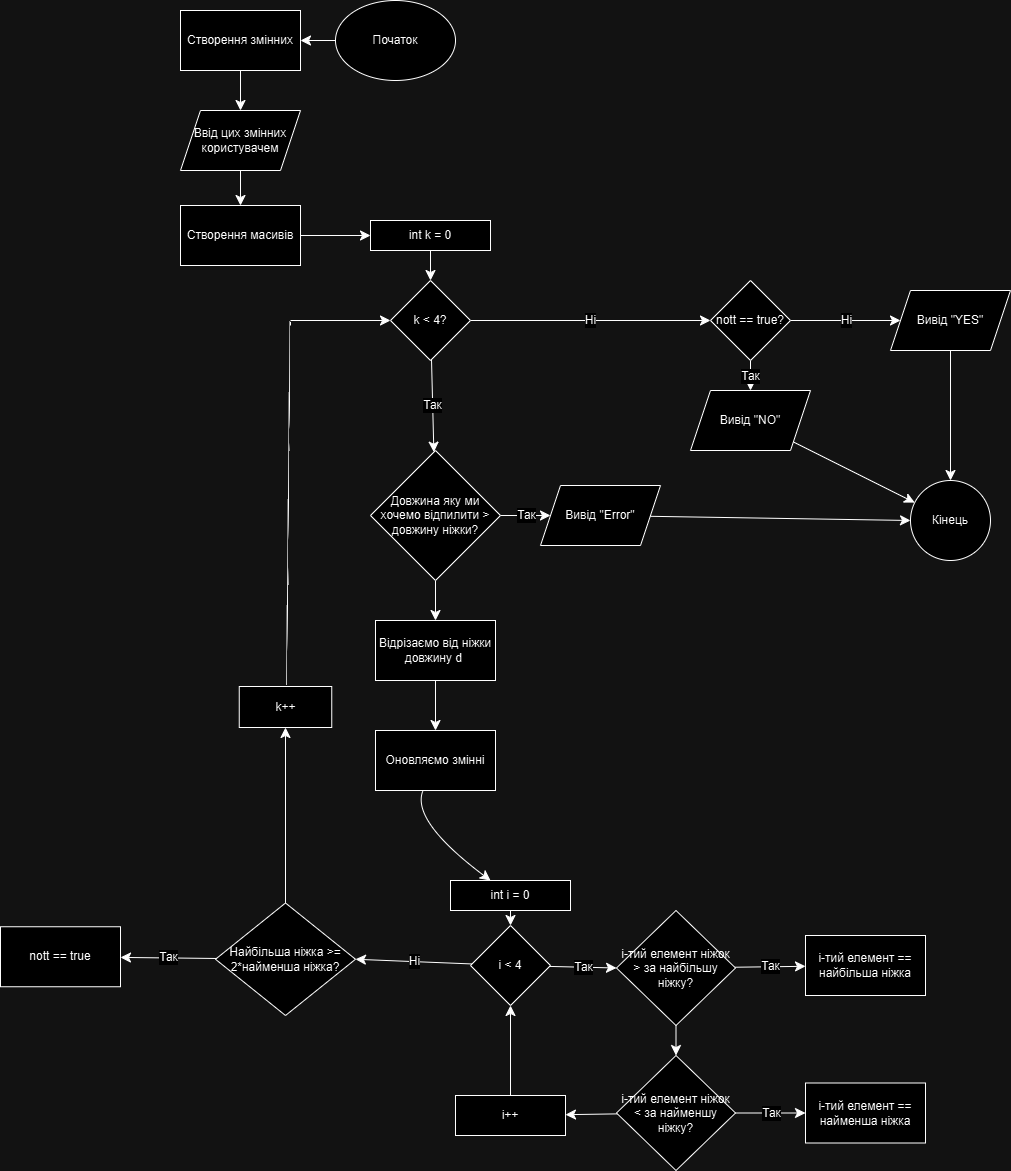

The diagram above was exported from draw.io. Its source (the exported page's mxGraphModel, read from the mxfile embedded in the PNG):
<mxGraphModel dx="1612" dy="1316" grid="1" gridSize="10" guides="1" tooltips="1" connect="1" arrows="1" fold="1" page="0" pageScale="1" pageWidth="827" pageHeight="1169" math="0" shadow="0">
  <root>
    <mxCell id="0" />
    <mxCell id="1" parent="0" />
    <mxCell id="hhM__smgAemwEGOiYLXk-3" value="" style="edgeStyle=none;curved=1;rounded=0;orthogonalLoop=1;jettySize=auto;html=1;fontSize=12;startSize=8;endSize=8;" edge="1" parent="1" source="hhM__smgAemwEGOiYLXk-1" target="hhM__smgAemwEGOiYLXk-2">
      <mxGeometry relative="1" as="geometry" />
    </mxCell>
    <mxCell id="hhM__smgAemwEGOiYLXk-1" value="Початок" style="ellipse;whiteSpace=wrap;html=1;" vertex="1" parent="1">
      <mxGeometry x="105" y="180" width="120" height="80" as="geometry" />
    </mxCell>
    <mxCell id="hhM__smgAemwEGOiYLXk-5" value="" style="edgeStyle=none;curved=1;rounded=0;orthogonalLoop=1;jettySize=auto;html=1;fontSize=12;startSize=8;endSize=8;" edge="1" parent="1" source="hhM__smgAemwEGOiYLXk-2" target="hhM__smgAemwEGOiYLXk-4">
      <mxGeometry relative="1" as="geometry" />
    </mxCell>
    <mxCell id="hhM__smgAemwEGOiYLXk-2" value="Створення змінних" style="whiteSpace=wrap;html=1;" vertex="1" parent="1">
      <mxGeometry x="-50" y="190" width="120" height="60" as="geometry" />
    </mxCell>
    <mxCell id="hhM__smgAemwEGOiYLXk-7" value="" style="edgeStyle=none;curved=1;rounded=0;orthogonalLoop=1;jettySize=auto;html=1;fontSize=12;startSize=8;endSize=8;" edge="1" parent="1" source="hhM__smgAemwEGOiYLXk-4" target="hhM__smgAemwEGOiYLXk-6">
      <mxGeometry relative="1" as="geometry" />
    </mxCell>
    <mxCell id="hhM__smgAemwEGOiYLXk-4" value="Ввід цих змінних користувачем" style="shape=parallelogram;perimeter=parallelogramPerimeter;whiteSpace=wrap;html=1;fixedSize=1;" vertex="1" parent="1">
      <mxGeometry x="-50" y="290" width="120" height="60" as="geometry" />
    </mxCell>
    <mxCell id="hhM__smgAemwEGOiYLXk-9" value="" style="edgeStyle=none;curved=1;rounded=0;orthogonalLoop=1;jettySize=auto;html=1;fontSize=12;startSize=8;endSize=8;" edge="1" parent="1" source="hhM__smgAemwEGOiYLXk-6" target="hhM__smgAemwEGOiYLXk-8">
      <mxGeometry relative="1" as="geometry" />
    </mxCell>
    <mxCell id="hhM__smgAemwEGOiYLXk-6" value="Створення масивів" style="whiteSpace=wrap;html=1;" vertex="1" parent="1">
      <mxGeometry x="-50" y="385" width="120" height="60" as="geometry" />
    </mxCell>
    <mxCell id="hhM__smgAemwEGOiYLXk-11" value="" style="edgeStyle=none;curved=1;rounded=0;orthogonalLoop=1;jettySize=auto;html=1;fontSize=12;startSize=8;endSize=8;" edge="1" parent="1" source="hhM__smgAemwEGOiYLXk-8" target="hhM__smgAemwEGOiYLXk-10">
      <mxGeometry relative="1" as="geometry" />
    </mxCell>
    <mxCell id="hhM__smgAemwEGOiYLXk-8" value="int k = 0" style="whiteSpace=wrap;html=1;" vertex="1" parent="1">
      <mxGeometry x="140" y="400" width="120" height="30" as="geometry" />
    </mxCell>
    <mxCell id="hhM__smgAemwEGOiYLXk-14" value="Так" style="edgeStyle=none;curved=1;rounded=0;orthogonalLoop=1;jettySize=auto;html=1;fontSize=12;startSize=8;endSize=8;" edge="1" parent="1" source="hhM__smgAemwEGOiYLXk-10" target="hhM__smgAemwEGOiYLXk-15">
      <mxGeometry relative="1" as="geometry">
        <mxPoint x="200" y="630" as="targetPoint" />
      </mxGeometry>
    </mxCell>
    <mxCell id="hhM__smgAemwEGOiYLXk-55" value="Ні" style="edgeStyle=none;curved=1;rounded=0;orthogonalLoop=1;jettySize=auto;html=1;fontSize=12;startSize=8;endSize=8;" edge="1" parent="1" source="hhM__smgAemwEGOiYLXk-10" target="hhM__smgAemwEGOiYLXk-54">
      <mxGeometry relative="1" as="geometry" />
    </mxCell>
    <mxCell id="hhM__smgAemwEGOiYLXk-10" value="k &amp;lt; 4?" style="rhombus;whiteSpace=wrap;html=1;" vertex="1" parent="1">
      <mxGeometry x="160" y="460" width="80" height="80" as="geometry" />
    </mxCell>
    <mxCell id="hhM__smgAemwEGOiYLXk-17" value="Так" style="edgeStyle=none;curved=1;rounded=0;orthogonalLoop=1;jettySize=auto;html=1;fontSize=12;startSize=8;endSize=8;" edge="1" parent="1" source="hhM__smgAemwEGOiYLXk-15" target="hhM__smgAemwEGOiYLXk-16">
      <mxGeometry relative="1" as="geometry" />
    </mxCell>
    <mxCell id="hhM__smgAemwEGOiYLXk-21" value="" style="edgeStyle=none;curved=1;rounded=0;orthogonalLoop=1;jettySize=auto;html=1;fontSize=12;startSize=8;endSize=8;" edge="1" parent="1" source="hhM__smgAemwEGOiYLXk-15" target="hhM__smgAemwEGOiYLXk-20">
      <mxGeometry relative="1" as="geometry" />
    </mxCell>
    <mxCell id="hhM__smgAemwEGOiYLXk-15" value="Довжина яку ми хочемо відпилити &amp;gt; довжину ніжки?" style="rhombus;whiteSpace=wrap;html=1;" vertex="1" parent="1">
      <mxGeometry x="140" y="630" width="130" height="130" as="geometry" />
    </mxCell>
    <mxCell id="hhM__smgAemwEGOiYLXk-67" style="edgeStyle=none;curved=1;rounded=0;orthogonalLoop=1;jettySize=auto;html=1;entryX=0;entryY=0.5;entryDx=0;entryDy=0;fontSize=12;startSize=8;endSize=8;" edge="1" parent="1" source="hhM__smgAemwEGOiYLXk-16" target="hhM__smgAemwEGOiYLXk-64">
      <mxGeometry relative="1" as="geometry" />
    </mxCell>
    <mxCell id="hhM__smgAemwEGOiYLXk-16" value="Вивід &quot;Error&quot;" style="shape=parallelogram;perimeter=parallelogramPerimeter;whiteSpace=wrap;html=1;fixedSize=1;" vertex="1" parent="1">
      <mxGeometry x="310" y="665" width="120" height="60" as="geometry" />
    </mxCell>
    <mxCell id="hhM__smgAemwEGOiYLXk-23" value="" style="edgeStyle=none;curved=1;rounded=0;orthogonalLoop=1;jettySize=auto;html=1;fontSize=12;startSize=8;endSize=8;" edge="1" parent="1" source="hhM__smgAemwEGOiYLXk-20" target="hhM__smgAemwEGOiYLXk-22">
      <mxGeometry relative="1" as="geometry" />
    </mxCell>
    <mxCell id="hhM__smgAemwEGOiYLXk-20" value="Відрізаємо від ніжки довжину d&amp;nbsp;" style="whiteSpace=wrap;html=1;" vertex="1" parent="1">
      <mxGeometry x="145" y="800" width="120" height="60" as="geometry" />
    </mxCell>
    <mxCell id="hhM__smgAemwEGOiYLXk-25" value="" style="edgeStyle=none;curved=1;rounded=0;orthogonalLoop=1;jettySize=auto;html=1;fontSize=12;startSize=8;endSize=8;" edge="1" parent="1" source="hhM__smgAemwEGOiYLXk-22" target="hhM__smgAemwEGOiYLXk-24">
      <mxGeometry relative="1" as="geometry">
        <Array as="points">
          <mxPoint x="180" y="1000" />
        </Array>
      </mxGeometry>
    </mxCell>
    <mxCell id="hhM__smgAemwEGOiYLXk-22" value="Оновляємо змінні" style="whiteSpace=wrap;html=1;" vertex="1" parent="1">
      <mxGeometry x="145" y="910" width="120" height="60" as="geometry" />
    </mxCell>
    <mxCell id="hhM__smgAemwEGOiYLXk-27" value="" style="edgeStyle=none;curved=1;rounded=0;orthogonalLoop=1;jettySize=auto;html=1;fontSize=12;startSize=8;endSize=8;" edge="1" parent="1" source="hhM__smgAemwEGOiYLXk-24" target="hhM__smgAemwEGOiYLXk-26">
      <mxGeometry relative="1" as="geometry" />
    </mxCell>
    <mxCell id="hhM__smgAemwEGOiYLXk-24" value="int i = 0" style="whiteSpace=wrap;html=1;" vertex="1" parent="1">
      <mxGeometry x="220" y="1060" width="120" height="30" as="geometry" />
    </mxCell>
    <mxCell id="hhM__smgAemwEGOiYLXk-28" value="Ні" style="edgeStyle=none;curved=1;rounded=0;orthogonalLoop=1;jettySize=auto;html=1;fontSize=12;startSize=8;endSize=8;entryX=1;entryY=0.5;entryDx=0;entryDy=0;" edge="1" parent="1" source="hhM__smgAemwEGOiYLXk-26" target="hhM__smgAemwEGOiYLXk-44">
      <mxGeometry relative="1" as="geometry">
        <mxPoint x="80" y="1110" as="targetPoint" />
      </mxGeometry>
    </mxCell>
    <mxCell id="hhM__smgAemwEGOiYLXk-29" value="Так" style="edgeStyle=none;curved=1;rounded=0;orthogonalLoop=1;jettySize=auto;html=1;fontSize=12;startSize=8;endSize=8;entryX=0;entryY=0.5;entryDx=0;entryDy=0;" edge="1" parent="1" source="hhM__smgAemwEGOiYLXk-26" target="hhM__smgAemwEGOiYLXk-30">
      <mxGeometry relative="1" as="geometry">
        <mxPoint x="385" y="1145" as="targetPoint" />
      </mxGeometry>
    </mxCell>
    <mxCell id="hhM__smgAemwEGOiYLXk-26" value="i &amp;lt; 4" style="rhombus;whiteSpace=wrap;html=1;" vertex="1" parent="1">
      <mxGeometry x="240" y="1105" width="80" height="80" as="geometry" />
    </mxCell>
    <mxCell id="hhM__smgAemwEGOiYLXk-33" value="Так" style="edgeStyle=none;curved=1;rounded=0;orthogonalLoop=1;jettySize=auto;html=1;fontSize=12;startSize=8;endSize=8;" edge="1" parent="1" source="hhM__smgAemwEGOiYLXk-30" target="hhM__smgAemwEGOiYLXk-32">
      <mxGeometry relative="1" as="geometry" />
    </mxCell>
    <mxCell id="hhM__smgAemwEGOiYLXk-35" value="" style="edgeStyle=none;curved=1;rounded=0;orthogonalLoop=1;jettySize=auto;html=1;fontSize=12;startSize=8;endSize=8;" edge="1" parent="1" source="hhM__smgAemwEGOiYLXk-30" target="hhM__smgAemwEGOiYLXk-34">
      <mxGeometry relative="1" as="geometry" />
    </mxCell>
    <mxCell id="hhM__smgAemwEGOiYLXk-30" value="і-тий елемент ніжок &amp;gt; за найбільшу ніжку?" style="rhombus;whiteSpace=wrap;html=1;" vertex="1" parent="1">
      <mxGeometry x="386" y="1090" width="119" height="115" as="geometry" />
    </mxCell>
    <mxCell id="hhM__smgAemwEGOiYLXk-32" value="і-тий елемент == найбільша ніжка" style="whiteSpace=wrap;html=1;" vertex="1" parent="1">
      <mxGeometry x="575" y="1115" width="120" height="60" as="geometry" />
    </mxCell>
    <mxCell id="hhM__smgAemwEGOiYLXk-39" value="Так" style="edgeStyle=none;curved=1;rounded=0;orthogonalLoop=1;jettySize=auto;html=1;fontSize=12;startSize=8;endSize=8;" edge="1" parent="1" source="hhM__smgAemwEGOiYLXk-34" target="hhM__smgAemwEGOiYLXk-38">
      <mxGeometry relative="1" as="geometry" />
    </mxCell>
    <mxCell id="hhM__smgAemwEGOiYLXk-41" value="" style="edgeStyle=none;curved=1;rounded=0;orthogonalLoop=1;jettySize=auto;html=1;fontSize=12;startSize=8;endSize=8;" edge="1" parent="1" source="hhM__smgAemwEGOiYLXk-34" target="hhM__smgAemwEGOiYLXk-40">
      <mxGeometry relative="1" as="geometry" />
    </mxCell>
    <mxCell id="hhM__smgAemwEGOiYLXk-34" value="і-тий елемент ніжок &amp;lt; за найменшу ніжку?" style="rhombus;whiteSpace=wrap;html=1;" vertex="1" parent="1">
      <mxGeometry x="386" y="1235" width="119" height="115" as="geometry" />
    </mxCell>
    <mxCell id="hhM__smgAemwEGOiYLXk-38" value="&lt;br&gt;&lt;span style=&quot;color: rgb(0, 0, 0); font-family: Helvetica; font-size: 12px; font-style: normal; font-variant-ligatures: normal; font-variant-caps: normal; font-weight: 400; letter-spacing: normal; orphans: 2; text-align: center; text-indent: 0px; text-transform: none; widows: 2; word-spacing: 0px; -webkit-text-stroke-width: 0px; white-space: normal; background-color: rgb(255, 255, 255); text-decoration-thickness: initial; text-decoration-style: initial; text-decoration-color: initial; display: inline !important; float: none;&quot;&gt;і-тий елемент == найменша ніжка&lt;/span&gt;&lt;div&gt;&lt;br/&gt;&lt;/div&gt;" style="whiteSpace=wrap;html=1;" vertex="1" parent="1">
      <mxGeometry x="575" y="1262.5" width="120" height="60" as="geometry" />
    </mxCell>
    <mxCell id="hhM__smgAemwEGOiYLXk-42" style="edgeStyle=none;curved=1;rounded=0;orthogonalLoop=1;jettySize=auto;html=1;entryX=0.5;entryY=1;entryDx=0;entryDy=0;fontSize=12;startSize=8;endSize=8;" edge="1" parent="1" source="hhM__smgAemwEGOiYLXk-40" target="hhM__smgAemwEGOiYLXk-26">
      <mxGeometry relative="1" as="geometry" />
    </mxCell>
    <mxCell id="hhM__smgAemwEGOiYLXk-40" value="i++" style="whiteSpace=wrap;html=1;" vertex="1" parent="1">
      <mxGeometry x="225" y="1275" width="110" height="40" as="geometry" />
    </mxCell>
    <mxCell id="hhM__smgAemwEGOiYLXk-43" style="edgeStyle=none;curved=1;rounded=0;orthogonalLoop=1;jettySize=auto;html=1;exitX=0;exitY=0.5;exitDx=0;exitDy=0;fontSize=12;startSize=8;endSize=8;" edge="1" parent="1" source="hhM__smgAemwEGOiYLXk-40" target="hhM__smgAemwEGOiYLXk-40">
      <mxGeometry relative="1" as="geometry" />
    </mxCell>
    <mxCell id="hhM__smgAemwEGOiYLXk-46" value="Так" style="edgeStyle=none;curved=1;rounded=0;orthogonalLoop=1;jettySize=auto;html=1;fontSize=12;startSize=8;endSize=8;" edge="1" parent="1" source="hhM__smgAemwEGOiYLXk-44" target="hhM__smgAemwEGOiYLXk-45">
      <mxGeometry relative="1" as="geometry" />
    </mxCell>
    <mxCell id="hhM__smgAemwEGOiYLXk-48" value="" style="edgeStyle=none;curved=1;rounded=0;orthogonalLoop=1;jettySize=auto;html=1;fontSize=12;startSize=8;endSize=8;" edge="1" parent="1" source="hhM__smgAemwEGOiYLXk-44" target="hhM__smgAemwEGOiYLXk-47">
      <mxGeometry relative="1" as="geometry" />
    </mxCell>
    <mxCell id="hhM__smgAemwEGOiYLXk-44" value="Найбільша ніжка &amp;gt;= 2*найменша ніжка?" style="rhombus;whiteSpace=wrap;html=1;" vertex="1" parent="1">
      <mxGeometry x="-15" y="1082.5" width="140" height="112.5" as="geometry" />
    </mxCell>
    <mxCell id="hhM__smgAemwEGOiYLXk-45" value="nott == true" style="whiteSpace=wrap;html=1;" vertex="1" parent="1">
      <mxGeometry x="-230" y="1106.25" width="120" height="60" as="geometry" />
    </mxCell>
    <mxCell id="hhM__smgAemwEGOiYLXk-47" value="k++" style="whiteSpace=wrap;html=1;" vertex="1" parent="1">
      <mxGeometry x="8.75" y="866" width="92.5" height="41" as="geometry" />
    </mxCell>
    <mxCell id="hhM__smgAemwEGOiYLXk-50" value="" style="endArrow=none;html=1;rounded=0;fontSize=12;startSize=8;endSize=8;curved=1;exitX=0.5;exitY=0;exitDx=0;exitDy=0;" edge="1" parent="1">
      <mxGeometry width="50" height="50" relative="1" as="geometry">
        <mxPoint x="56.25" y="865" as="sourcePoint" />
        <mxPoint x="60" y="505" as="targetPoint" />
        <Array as="points">
          <mxPoint x="60" y="465" />
        </Array>
      </mxGeometry>
    </mxCell>
    <mxCell id="hhM__smgAemwEGOiYLXk-51" value="" style="endArrow=classic;html=1;rounded=0;fontSize=12;startSize=8;endSize=8;curved=1;entryX=0;entryY=0.5;entryDx=0;entryDy=0;" edge="1" parent="1" target="hhM__smgAemwEGOiYLXk-10">
      <mxGeometry width="50" height="50" relative="1" as="geometry">
        <mxPoint x="60" y="500" as="sourcePoint" />
        <mxPoint x="140" y="414.83000000000004" as="targetPoint" />
      </mxGeometry>
    </mxCell>
    <mxCell id="hhM__smgAemwEGOiYLXk-58" value="Так" style="edgeStyle=none;curved=1;rounded=0;orthogonalLoop=1;jettySize=auto;html=1;fontSize=12;startSize=8;endSize=8;" edge="1" parent="1" source="hhM__smgAemwEGOiYLXk-54" target="hhM__smgAemwEGOiYLXk-57">
      <mxGeometry relative="1" as="geometry" />
    </mxCell>
    <mxCell id="hhM__smgAemwEGOiYLXk-63" value="Ні" style="edgeStyle=none;curved=1;rounded=0;orthogonalLoop=1;jettySize=auto;html=1;fontSize=12;startSize=8;endSize=8;" edge="1" parent="1" source="hhM__smgAemwEGOiYLXk-54" target="hhM__smgAemwEGOiYLXk-62">
      <mxGeometry relative="1" as="geometry" />
    </mxCell>
    <mxCell id="hhM__smgAemwEGOiYLXk-54" value="nott == true?" style="rhombus;whiteSpace=wrap;html=1;" vertex="1" parent="1">
      <mxGeometry x="480" y="460" width="80" height="80" as="geometry" />
    </mxCell>
    <mxCell id="hhM__smgAemwEGOiYLXk-65" value="" style="edgeStyle=none;curved=1;rounded=0;orthogonalLoop=1;jettySize=auto;html=1;fontSize=12;startSize=8;endSize=8;" edge="1" parent="1" source="hhM__smgAemwEGOiYLXk-57" target="hhM__smgAemwEGOiYLXk-64">
      <mxGeometry relative="1" as="geometry" />
    </mxCell>
    <mxCell id="hhM__smgAemwEGOiYLXk-57" value="Вивід &quot;NO&quot;" style="shape=parallelogram;perimeter=parallelogramPerimeter;whiteSpace=wrap;html=1;fixedSize=1;" vertex="1" parent="1">
      <mxGeometry x="460" y="570" width="120" height="60" as="geometry" />
    </mxCell>
    <mxCell id="hhM__smgAemwEGOiYLXk-66" style="edgeStyle=none;curved=1;rounded=0;orthogonalLoop=1;jettySize=auto;html=1;entryX=0.5;entryY=0;entryDx=0;entryDy=0;fontSize=12;startSize=8;endSize=8;" edge="1" parent="1" source="hhM__smgAemwEGOiYLXk-62" target="hhM__smgAemwEGOiYLXk-64">
      <mxGeometry relative="1" as="geometry" />
    </mxCell>
    <mxCell id="hhM__smgAemwEGOiYLXk-62" value="Вивід &quot;YES&quot;" style="shape=parallelogram;perimeter=parallelogramPerimeter;whiteSpace=wrap;html=1;fixedSize=1;" vertex="1" parent="1">
      <mxGeometry x="660" y="470" width="120" height="60" as="geometry" />
    </mxCell>
    <mxCell id="hhM__smgAemwEGOiYLXk-64" value="Кінець" style="ellipse;whiteSpace=wrap;html=1;" vertex="1" parent="1">
      <mxGeometry x="680" y="660" width="80" height="80" as="geometry" />
    </mxCell>
  </root>
</mxGraphModel>